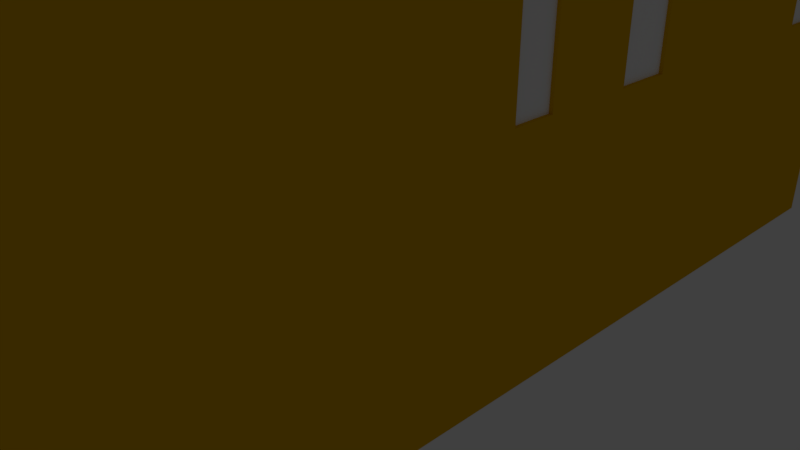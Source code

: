 # Source: Building1.blend  (saved by Blender 2.78.0; exported with 4.5.12 LTS)
import bpy
from mathutils import Matrix  # noqa: F401  (used for matrix-valued properties, if any)

bpy.ops.wm.read_factory_settings(use_empty=True)
scene = bpy.context.scene
scene.name = 'Scene'

# ---- collections
col_collection_1 = bpy.data.collections.new('Collection 1'); scene.collection.children.link(col_collection_1)
col_collection_1.hide_render = True
col_collection_1.hide_viewport = True
col_collection_2 = bpy.data.collections.new('Collection 2'); scene.collection.children.link(col_collection_2)

# ---- materials (node trees are filled in below, after node groups)
mat_windes = bpy.data.materials.new('WINDES')
mat_windes.alpha_threshold = 0.0
mat_windes.roughness = 0.5
mat_hause = bpy.data.materials.new('Hause')
mat_hause.alpha_threshold = 0.0
mat_hause.diffuse_color = (0.8, 0.4376, 0.0, 1.0)
mat_hause.roughness = 0.5
mat_hause.line_color = (0.0, 0.0, 0.0, 1.0)

# ---- material node trees
mat_windes.use_nodes = True; mat_windes.node_tree.nodes.clear()
_N = mat_windes.node_tree.nodes; _L = mat_windes.node_tree.links
n0 = _N.new('ShaderNodeOutputMaterial'); n0.name = 'Material Output'; n0.location = (300, 300)
n1 = _N.new('ShaderNodeBsdfDiffuse'); n1.name = 'Diffuse BSDF'; n1.location = (10, 300)
n1.inputs[0].default_value = (1.0, 1.0, 1.0, 1.0)
_L.new(n1.outputs[0], n0.inputs[0])
n0.is_active_output = True

# ---- world
world_world = bpy.data.worlds.new('World'); scene.world = world_world
world_world.color = (0.05088, 0.05088, 0.05088)
world_world.use_sun_shadow = False
world_world.sun_shadow_jitter_overblur = 0.0
world_world.cycles.sampling_method = 'MANUAL'

# ---- cameras
cam_camera = bpy.data.cameras.new('Camera')
cam_camera.clip_end = 100.0
cam_camera.lens = 35.0
cam_camera.sensor_width = 32.0
cam_camera.sensor_height = 18.0
cam_camera.ortho_scale = 7.314
cam_camera.dof.focus_distance = 0.0

# ---- lights
light_lamp = bpy.data.lights.new('Lamp', 'POINT')
light_lamp.transmission_factor = 0.0
light_lamp.cutoff_distance = 30.0
light_lamp.energy = 100.0
light_lamp.shadow_buffer_clip_start = 1.001
light_lamp.shadow_soft_size = 0.1
light_lamp.shadow_maximum_resolution = 0.006
light_lamp.use_absolute_resolution = True

# ---- meshes
me_cube_001 = bpy.data.meshes.new('Cube.001')
me_cube_001.from_pydata([(-1.0, -1.0, -1.0), (-1.0, -1.0, 1.0), (-1.0, 1.0, -1.0), (-1.0, 1.0, 1.0), (1.0, -1.0, -1.0), (1.0, -1.0, 1.0), (1.0, 1.0, -1.0), (1.0, 1.0, 1.0)], [], [(0, 1, 3, 2), (2, 3, 7, 6), (6, 7, 5, 4), (4, 5, 1, 0), (2, 6, 4, 0), (7, 3, 1, 5)])
me_cube_001.materials.append(mat_windes)
me_cube_001.use_remesh_preserve_volume = False
me_cube_001.use_remesh_preserve_attributes = False
me_cube_001.use_mirror_vertex_groups = False
me_cube_001.update()
me_cube = bpy.data.meshes.new('Cube')
me_cube.from_pydata([(1.0, 1.0, 0.0), (1.0, -1.0, 0.0), (-1.0, -1.0, 0.0), (-1.0, 1.0, 0.0), (1.0, 1.0, 2.0), (1.0, -1.0, 2.0), (-1.0, -1.0, 2.0), (-1.0, 1.0, 2.0), (1.0, 1.0, 0.2), (1.0, -1.0, 0.2), (-1.0, -1.0, 0.2), (-1.0, 1.0, 0.2), (1.0, 1.0, 0.8), (1.0, 1.0, 1.4), (1.0, -1.0, 0.8), (1.0, -1.0, 1.4), (-1.0, -1.0, 0.8), (-1.0, -1.0, 1.4), (-1.0, 1.0, 0.8), (-1.0, 1.0, 1.4), (1.0, 1.0, 0.68), (1.0, -1.0, 0.68), (-1.0, -1.0, 0.68), (-1.0, 1.0, 0.68), (0.3333, 1.0, 0.0), (-0.3333, 1.0, 0.0), (0.3333, -1.0, 0.0), (-0.3333, -1.0, 0.0), (0.3333, 1.0, 2.0), (-0.3333, 1.0, 2.0), (0.3333, -1.0, 2.0), (-0.3333, -1.0, 2.0), (0.3333, 1.0, 0.2), (-0.3333, 1.0, 0.2), (0.3333, -1.0, 0.2), (-0.3333, -1.0, 0.2), (0.3333, 1.0, 1.4), (-0.3333, 1.0, 1.4), (0.3333, 1.0, 0.8), (-0.3333, 1.0, 0.8), (0.3333, -1.0, 0.8), (-0.3333, -1.0, 0.8), (0.3333, -1.0, 1.4), (-0.3333, -1.0, 1.4), (0.3333, -1.0, 0.68), (-0.3333, -1.0, 0.68), (0.3333, 1.0, 0.68), (-0.3333, 1.0, 0.68), (1.0, -5.96e-08, 0.0), (-1.0, 2.98e-07, 0.0), (1.0, -5.364e-07, 2.0), (-1.0, 1.788e-07, 2.0), (-1.0, 2.98e-07, 0.2), (1.0, -5.96e-08, 0.2), (-1.0, 2.384e-07, 0.8), (-1.0, 1.788e-07, 1.4), (1.0, -2.384e-07, 0.8), (1.0, -3.576e-07, 1.4), (1.0, -2.384e-07, 0.68), (-1.0, 2.384e-07, 0.68), (-0.3386, -1.016, 2.228), (-0.3479, -1.044, 2.39), (0.3333, 5.96e-08, 0.0), (-0.3333, 1.192e-07, 0.0), (-1.0, 0.3333, 0.0), (-1.0, 0.6667, 0.0), (-1.0, 0.3333, 2.0), (-1.0, 0.6667, 2.0), (-1.0, 0.3333, 0.2), (-1.0, 0.6667, 0.2), (-1.0, 0.3333, 0.8), (-1.0, 0.6667, 0.8), (-1.0, 0.3333, 1.4), (-1.0, 0.6667, 1.4), (-1.0, 0.3333, 0.68), (-1.0, 0.6667, 0.68), (0.3333, 0.3333, 0.0), (0.3333, 0.6667, 0.0), (-0.3333, 0.3333, 0.0), (-0.3333, 0.6667, 0.0), (1.0, 0.6667, 0.0), (1.0, 0.3333, 0.0), (1.0, 0.6667, 2.0), (1.0, 0.3333, 2.0), (1.0, 0.6667, 0.2), (1.0, 0.3333, 0.2), (1.0, 0.6667, 0.8), (1.0, 0.3333, 0.8), (1.0, 0.6667, 1.4), (1.0, 0.3333, 1.4), (1.0, 0.6667, 0.68), (1.0, 0.3333, 0.68), (-1.0, 0.3333, 2.097), (-1.016, 0.3386, 2.228), (-1.044, 0.3479, 2.39), (1.0, 0.6667, 2.097), (1.0, -0.3, 0.0), (1.0, -0.3, 2.0), (1.0, -0.3, 0.2), (1.0, -0.3, 0.8), (1.0, -0.3, 1.4), (1.0, -0.3, 0.68), (1.016, 0.6772, 2.228), (1.044, 0.6957, 2.39), (-1.0, -0.3, 0.0), (-1.0, -0.3, 2.0), (-1.0, -0.3, 0.2), (-1.0, -0.3, 0.8), (-1.0, -0.3, 1.4), (-1.0, -0.3, 0.68), (0.3333, -0.3, 0.0), (-0.3333, -0.3, 0.0), (-0.4357, -1.0, 1.502), (-0.4357, -1.0, 1.898), (-0.8977, -1.0, 1.898), (-0.8977, -1.0, 1.502), (-1.0, 0.769, 1.502), (-1.0, 0.769, 1.898), (-1.0, 0.8977, 1.898), (-1.0, 0.8977, 1.502), (-0.4357, 1.0, 1.898), (-0.4357, 1.0, 1.502), (-0.8977, 1.0, 1.502), (-0.8977, 1.0, 1.898), (0.231, -1.0, 0.9023), (0.231, -1.0, 1.298), (-0.231, -1.0, 1.298), (-0.231, -1.0, 0.9023), (0.231, 1.0, 1.298), (0.231, 1.0, 0.9023), (-0.231, 1.0, 0.9023), (-0.231, 1.0, 1.298), (0.8977, 1.0, 1.898), (0.8977, 1.0, 1.502), (0.4357, 1.0, 1.502), (0.4357, 1.0, 1.898), (0.231, 1.0, 0.5777), (0.231, 1.0, 0.3023), (-0.231, 1.0, 0.3023), (-0.231, 1.0, 0.5777), (0.8977, -1.0, 1.502), (0.8977, -1.0, 1.898), (0.4357, -1.0, 1.898), (0.4357, -1.0, 1.502), (1.0, 0.231, 0.9023), (1.0, 0.231, 1.298), (1.0, 0.1023, 1.298), (1.0, 0.1023, 0.9023), (1.0, 0.231, 1.502), (1.0, 0.231, 1.898), (1.0, 0.1023, 1.898), (1.0, 0.1023, 1.502), (1.0, 0.8977, 0.9023), (1.0, 0.8977, 1.298), (1.0, 0.769, 1.298), (1.0, 0.769, 0.9023), (-1.0, 0.1023, 0.3023), (-1.0, 0.1023, 0.5777), (-1.0, 0.231, 0.5777), (-1.0, 0.231, 0.3023), (-1.0, 0.4357, 0.9023), (-1.0, 0.4357, 1.298), (-1.0, 0.5643, 1.298), (-1.0, 0.5643, 0.9023), (-1.0, 0.1023, 1.502), (-1.0, 0.1023, 1.898), (-1.0, 0.231, 1.898), (-1.0, 0.231, 1.502), (1.0, -0.1023, 0.9023), (1.0, -0.1023, 1.298), (1.0, -0.1977, 1.298), (1.0, -0.1977, 0.9023), (1.0, -0.1023, 1.502), (1.0, -0.1023, 1.898), (1.0, -0.1977, 1.898), (1.0, -0.1977, 1.502), (-0.4357, -0.9599, 1.898), (-0.4357, -0.9599, 1.502), (-0.8977, -0.9599, 1.502), (-0.8977, -0.9599, 1.898), (-0.9599, 0.769, 1.898), (-0.9599, 0.769, 1.502), (-0.9599, 0.8977, 1.502), (-0.9599, 0.8977, 1.898), (-0.4357, 0.9599, 1.502), (-0.4357, 0.9599, 1.898), (-0.8977, 0.9599, 1.898), (-0.8977, 0.9599, 1.502), (0.231, -0.9599, 1.298), (0.231, -0.9599, 0.9023), (-0.231, -0.9599, 0.9023), (-0.231, -0.9599, 1.298), (0.231, 0.9599, 0.9023), (0.231, 0.9599, 1.298), (-0.231, 0.9599, 1.298), (-0.231, 0.9599, 0.9023), (0.8977, 0.9599, 1.502), (0.8977, 0.9599, 1.898), (0.4357, 0.9599, 1.898), (0.4357, 0.9599, 1.502), (0.231, 0.9599, 0.3023), (0.231, 0.9599, 0.5777), (-0.231, 0.9599, 0.5777), (-0.231, 0.9599, 0.3023), (0.8977, -0.9599, 1.502), (0.8977, -0.9599, 1.898), (0.4357, -0.9599, 1.502), (0.4357, -0.9599, 1.898), (0.9599, 0.231, 1.298), (0.9599, 0.231, 0.9023), (0.9599, 0.1023, 0.9023), (0.9599, 0.1023, 1.298), (0.9599, 0.231, 1.898), (0.9599, 0.231, 1.502), (0.9599, 0.1023, 1.502), (0.9599, 0.1023, 1.898), (0.9599, 0.8977, 0.9023), (0.9599, 0.8977, 1.298), (0.9599, 0.769, 0.9023), (0.9599, 0.769, 1.298), (-0.9599, 0.1023, 0.5777), (-0.9599, 0.1023, 0.3023), (-0.9599, 0.231, 0.3023), (-0.9599, 0.231, 0.5777), (-0.9599, 0.4357, 1.298), (-0.9599, 0.4357, 0.9023), (-0.9599, 0.5643, 0.9023), (-0.9599, 0.5643, 1.298), (-0.9599, 0.1023, 1.898), (-0.9599, 0.1023, 1.502), (-0.9599, 0.231, 1.502), (-0.9599, 0.231, 1.898), (0.9599, -0.1023, 1.298), (0.9599, -0.1023, 0.9023), (0.9599, -0.1977, 0.9023), (0.9599, -0.1977, 1.298), (0.9599, -0.1023, 1.898), (0.9599, -0.1023, 1.502), (0.9599, -0.1977, 1.502), (0.9599, -0.1977, 1.898), (1.058, -0.3175, 2.526), (1.058, -1.058, 2.526), (-0.3528, 1.058, 2.526), (-1.058, 1.058, 2.526), (-0.3528, -1.058, 2.526), (-1.058, -1.058, 2.526), (-1.058, 0.7056, 2.526), (1.058, 1.058, 2.526), (0.3528, 1.058, 2.526), (0.3528, -1.058, 2.526), (1.058, 0.3528, 2.526), (1.058, -5.678e-07, 2.526), (-1.058, -0.3175, 2.526), (-1.058, 1.893e-07, 2.526), (-1.058, 0.3528, 2.526), (1.058, 0.7056, 2.526), (-0.3333, -1.0, 2.097), (-1.044, 1.866e-07, 2.39), (-1.016, 1.816e-07, 2.228), (-1.0, 1.788e-07, 2.097), (0.3479, -1.044, 2.39), (0.3386, -1.016, 2.228), (0.3333, -1.0, 2.097), (1.0, -1.0, 2.097), (1.016, -1.016, 2.228), (1.044, -1.044, 2.39), (1.0, 0.3333, 2.097), (1.016, 0.3386, 2.228), (1.044, 0.3479, 2.39), (-0.3333, 1.0, 2.097), (-0.3386, 1.016, 2.228), (-0.3479, 1.044, 2.39), (-1.044, -0.3131, 2.39), (-1.016, -0.3047, 2.228), (-1.0, -0.3, 2.097), (-1.0, -1.0, 2.097), (-1.016, -1.016, 2.228), (-1.044, -1.044, 2.39), (1.044, -0.3131, 2.39), (1.016, -0.3047, 2.228), (1.0, -0.3, 2.097), (1.0, -5.365e-07, 2.097), (1.016, -5.449e-07, 2.228), (1.044, -5.598e-07, 2.39), (1.044, 1.044, 2.39), (1.016, 1.016, 2.228), (1.0, 1.0, 2.097), (0.3333, 1.0, 2.097), (0.3386, 1.016, 2.228), (0.3479, 1.044, 2.39), (-1.044, 1.044, 2.39), (-1.016, 1.016, 2.228), (-1.0, 1.0, 2.097), (-1.0, 0.6667, 2.097), (-1.016, 0.6772, 2.228), (-1.044, 0.6957, 2.39), (0.9592, -0.3175, 2.526), (0.9592, -5.324e-07, 2.526), (0.9592, 0.3528, 2.526), (0.9592, 0.7056, 2.526), (0.9592, 0.9592, 2.526), (0.3528, 0.9592, 2.526), (-0.3528, 0.9592, 2.526), (-0.9592, 0.9592, 2.526), (-0.9592, 0.7056, 2.526), (-0.9592, 0.3528, 2.526), (-0.9592, 1.539e-07, 2.526), (-0.9592, -0.3175, 2.526), (-0.9592, -0.9592, 2.526), (-0.3528, -0.9592, 2.526), (0.3528, -0.9592, 2.526), (0.9592, -0.9592, 2.526), (0.9592, -5.324e-07, 2.416), (0.9592, -0.3175, 2.416), (0.9592, -0.9592, 2.416), (0.9592, 0.3528, 2.416), (0.9592, 0.7056, 2.416), (0.9592, 0.9592, 2.416), (0.3528, 0.9592, 2.416), (-0.3528, 0.9592, 2.416), (-0.9592, 0.9592, 2.416), (-0.9592, 0.7056, 2.416), (-0.9592, 0.3528, 2.416), (-0.9592, 1.539e-07, 2.416), (-0.9592, -0.3175, 2.416), (-0.9592, -0.9592, 2.416), (-0.3528, -0.9592, 2.416), (0.3528, -0.9592, 2.416), (-0.3528, -0.3175, 2.416), (0.3528, -0.3175, 2.416), (-0.3528, -5.96e-08, 2.416), (0.3528, -2.98e-07, 2.416), (-0.3528, 0.3528, 2.416), (0.3528, 0.3528, 2.416), (-0.3528, 0.7056, 2.416), (0.3528, 0.7056, 2.416)], [], [(111, 27, 2, 104), (268, 103, 255, 250), (100, 97, 5, 15), (170, 171, 234, 235), (117, 118, 183, 180), (33, 25, 3, 11), (47, 33, 11, 23), (65, 69, 11, 3), (27, 35, 10, 2), (96, 98, 9, 1), (156, 157, 220, 221), (37, 39, 18, 19), (75, 71, 18, 23), (71, 73, 19, 18), (45, 41, 16, 22), (41, 43, 17, 16), (101, 99, 14, 21), (99, 100, 15, 14), (98, 101, 21, 9), (35, 45, 22, 10), (69, 75, 23, 11), (39, 47, 23, 18), (12, 20, 46, 38), (38, 46, 47, 39), (9, 21, 44, 34), (34, 44, 45, 35), (14, 15, 42, 40), (169, 170, 235, 232), (21, 14, 40, 44), (44, 40, 41, 45), (13, 12, 38, 36), (119, 116, 181, 182), (130, 131, 194, 195), (28, 36, 37, 29), (1, 9, 34, 26), (26, 34, 35, 27), (20, 8, 32, 46), (171, 168, 233, 234), (8, 0, 24, 32), (32, 24, 25, 33), (116, 117, 180, 181), (42, 30, 31, 43), (271, 290, 243, 242), (103, 284, 247, 255), (96, 1, 26, 110), (110, 26, 27, 111), (76, 62, 63, 78), (81, 48, 62, 76), (295, 94, 254, 246), (265, 278, 240, 241), (106, 109, 59, 52), (85, 91, 58, 53), (129, 130, 195, 192), (91, 87, 56, 58), (107, 108, 55, 54), (109, 107, 54, 59), (81, 85, 53, 48), (104, 106, 52, 49), (108, 105, 51, 55), (168, 169, 232, 233), (94, 257, 253, 254), (78, 63, 49, 64), (25, 79, 65, 3), (79, 78, 64, 65), (61, 260, 249, 244), (257, 272, 252, 253), (13, 4, 82, 88), (88, 82, 83, 89), (0, 8, 84, 80), (80, 84, 85, 81), (20, 12, 86, 90), (90, 86, 87, 91), (131, 128, 193, 194), (86, 88, 89, 87), (8, 20, 90, 84), (84, 90, 91, 85), (260, 265, 241, 249), (283, 268, 250, 251), (289, 271, 242, 248), (272, 277, 245, 252), (0, 80, 77, 24), (80, 81, 76, 77), (24, 77, 79, 25), (77, 76, 78, 79), (142, 143, 206, 207), (68, 74, 75, 69), (54, 55, 72, 70), (128, 129, 192, 193), (59, 54, 70, 74), (74, 70, 71, 75), (49, 52, 68, 64), (64, 68, 69, 65), (141, 142, 207, 205), (72, 66, 67, 73), (17, 6, 105, 108), (2, 10, 106, 104), (22, 16, 107, 109), (16, 17, 108, 107), (10, 22, 109, 106), (62, 110, 111, 63), (48, 96, 110, 62), (278, 283, 251, 240), (284, 289, 248, 247), (53, 58, 101, 98), (143, 140, 204, 206), (58, 56, 99, 101), (48, 53, 98, 96), (154, 155, 218, 219), (290, 295, 246, 243), (63, 111, 104, 49), (43, 31, 113, 112), (31, 6, 114, 113), (6, 17, 115, 114), (17, 43, 112, 115), (73, 67, 117, 116), (67, 7, 118, 117), (7, 19, 119, 118), (19, 73, 116, 119), (29, 37, 121, 120), (37, 19, 122, 121), (19, 7, 123, 122), (7, 29, 120, 123), (40, 42, 125, 124), (42, 43, 126, 125), (43, 41, 127, 126), (41, 40, 124, 127), (36, 38, 129, 128), (38, 39, 130, 129), (39, 37, 131, 130), (37, 36, 128, 131), (4, 13, 133, 132), (13, 36, 134, 133), (36, 28, 135, 134), (28, 4, 132, 135), (46, 32, 137, 136), (32, 33, 138, 137), (33, 47, 139, 138), (47, 46, 136, 139), (15, 5, 141, 140), (5, 30, 142, 141), (30, 42, 143, 142), (42, 15, 140, 143), (87, 89, 145, 144), (89, 57, 146, 145), (57, 56, 147, 146), (56, 87, 144, 147), (89, 83, 149, 148), (83, 50, 150, 149), (50, 57, 151, 150), (57, 89, 148, 151), (12, 13, 153, 152), (13, 88, 154, 153), (88, 86, 155, 154), (86, 12, 152, 155), (52, 59, 157, 156), (59, 74, 158, 157), (74, 68, 159, 158), (68, 52, 156, 159), (70, 72, 161, 160), (72, 73, 162, 161), (73, 71, 163, 162), (71, 70, 160, 163), (55, 51, 165, 164), (51, 66, 166, 165), (66, 72, 167, 166), (72, 55, 164, 167), (56, 57, 169, 168), (57, 100, 170, 169), (100, 99, 171, 170), (99, 56, 168, 171), (57, 50, 173, 172), (50, 97, 174, 173), (97, 100, 175, 174), (100, 57, 172, 175), (159, 156, 221, 222), (118, 119, 182, 183), (157, 158, 223, 220), (144, 145, 208, 209), (158, 159, 222, 223), (147, 144, 209, 210), (145, 146, 211, 208), (132, 133, 196, 197), (146, 147, 210, 211), (135, 132, 197, 198), (172, 173, 236, 237), (133, 134, 199, 196), (120, 121, 184, 185), (175, 172, 237, 238), (134, 135, 198, 199), (123, 120, 185, 186), (173, 174, 239, 236), (160, 161, 224, 225), (121, 122, 187, 184), (174, 175, 238, 239), (163, 160, 225, 226), (122, 123, 186, 187), (161, 162, 227, 224), (148, 149, 212, 213), (162, 163, 226, 227), (151, 148, 213, 214), (149, 150, 215, 212), (136, 137, 200, 201), (150, 151, 214, 215), (139, 136, 201, 202), (137, 138, 203, 200), (124, 125, 188, 189), (138, 139, 202, 203), (127, 124, 189, 190), (164, 165, 228, 229), (125, 126, 191, 188), (112, 113, 176, 177), (167, 164, 229, 230), (126, 127, 190, 191), (115, 112, 177, 178), (165, 166, 231, 228), (152, 153, 217, 216), (113, 114, 179, 176), (166, 167, 230, 231), (155, 152, 216, 218), (114, 115, 178, 179), (153, 154, 219, 217), (140, 141, 205, 204), (277, 61, 244, 245), (6, 31, 256, 275), (275, 256, 60, 276), (276, 60, 61, 277), (7, 67, 293, 292), (292, 293, 294, 291), (291, 294, 295, 290), (4, 28, 287, 286), (286, 287, 288, 285), (285, 288, 289, 284), (97, 50, 281, 280), (280, 281, 282, 279), (279, 282, 283, 278), (105, 6, 275, 274), (274, 275, 276, 273), (273, 276, 277, 272), (28, 29, 269, 287), (287, 269, 270, 288), (288, 270, 271, 289), (50, 83, 266, 281), (281, 266, 267, 282), (282, 267, 268, 283), (30, 5, 263, 262), (262, 263, 264, 261), (261, 264, 265, 260), (51, 105, 274, 259), (259, 274, 273, 258), (258, 273, 272, 257), (31, 30, 262, 256), (256, 262, 261, 60), (60, 261, 260, 61), (66, 51, 259, 92), (92, 259, 258, 93), (93, 258, 257, 94), (5, 97, 280, 263), (263, 280, 279, 264), (264, 279, 278, 265), (67, 66, 92, 293), (293, 92, 93, 294), (294, 93, 94, 295), (82, 4, 286, 95), (95, 286, 285, 102), (102, 285, 284, 103), (29, 7, 292, 269), (269, 292, 291, 270), (270, 291, 290, 271), (83, 82, 95, 266), (266, 95, 102, 267), (267, 102, 103, 268), (308, 309, 326, 325), (240, 251, 297, 296), (251, 250, 298, 297), (250, 255, 299, 298), (255, 247, 300, 299), (247, 248, 301, 300), (248, 242, 302, 301), (242, 243, 303, 302), (243, 246, 304, 303), (246, 254, 305, 304), (254, 253, 306, 305), (253, 252, 307, 306), (252, 245, 308, 307), (245, 244, 309, 308), (244, 249, 310, 309), (249, 241, 311, 310), (241, 240, 296, 311), (334, 319, 320, 321), (301, 302, 319, 318), (309, 310, 327, 326), (302, 303, 320, 319), (296, 297, 312, 313), (310, 311, 314, 327), (303, 304, 321, 320), (311, 296, 313, 314), (304, 305, 322, 321), (297, 298, 315, 312), (305, 306, 323, 322), (298, 299, 316, 315), (306, 307, 324, 323), (299, 300, 317, 316), (307, 308, 325, 324), (300, 301, 318, 317), (335, 318, 319, 334), (316, 317, 318, 335), (327, 329, 328, 326), (326, 328, 324, 325), (314, 313, 329, 327), (329, 331, 330, 328), (328, 330, 323, 324), (313, 312, 331, 329), (331, 333, 332, 330), (330, 332, 322, 323), (312, 315, 333, 331), (333, 335, 334, 332), (332, 334, 321, 322), (315, 316, 335, 333)])
me_cube.materials.append(mat_hause)
me_cube.use_remesh_preserve_volume = False
me_cube.use_remesh_preserve_attributes = False
me_cube.use_mirror_vertex_groups = False
me_cube.update()

# ---- objects
ob_lamp = bpy.data.objects.new('Lamp', light_lamp)
ob_camera = bpy.data.objects.new('Camera', cam_camera)
ob_cube_001 = bpy.data.objects.new('Cube.001', me_cube_001)
ob_cube = bpy.data.objects.new('Cube', me_cube)

# ---- transforms, parenting, visibility, modifiers, constraints
ob_lamp.location = (4.076, 1.005, 5.904)
ob_lamp.rotation_euler = (0.6503, 0.05522, 1.866)
ob_lamp.lock_rotations_4d = False
ob_lamp.empty_display_type = 'ARROWS'
ob_lamp.color = (0.0, 0.0, 0.0, 0.0)
ob_lamp.lineart.crease_threshold = 0.0
ob_camera.location = (7.481, -6.508, 5.344)
ob_camera.rotation_euler = (1.109, 0.0, 0.8149)
ob_camera.lock_rotations_4d = False
ob_camera.empty_display_type = 'ARROWS'
ob_camera.color = (0.0, 0.0, 0.0, 0.0)
ob_camera.display_type = 'WIRE'
ob_camera.lineart.crease_threshold = 0.0
ob_cube_001.location = (0.0, 0.0, 3.13)
ob_cube_001.scale = (3.055, 4.92, 3.055)
ob_cube_001.lineart.crease_threshold = 0.0
ob_cube.location = (0.0, 0.0, 0.0)
ob_cube.scale = (3.1, 5.3, 3.1)
ob_cube.lock_rotations_4d = False
ob_cube.empty_display_type = 'ARROWS'
ob_cube.lineart.crease_threshold = 0.0

# ---- collection membership
col_collection_1.objects.link(ob_lamp)
col_collection_1.objects.link(ob_camera)
col_collection_2.objects.link(ob_cube_001)
col_collection_2.objects.link(ob_cube)

# ---- scene / render settings (as saved in the file)
scene.camera = ob_camera
scene.frame_start = 1; scene.frame_end = 250; scene.frame_set(1)
scene.render.engine = 'CYCLES'
scene.render.resolution_percentage = 50
scene.render.dither_intensity = 0.0
scene.cycles.use_denoising = False
scene.cycles.samples = 128
scene.cycles.sampling_pattern = 'TABULATED_SOBOL'
scene.cycles.light_sampling_threshold = 0.0
scene.cycles.use_adaptive_sampling = False
scene.cycles.use_light_tree = False
scene.cycles.blur_glossy = 0.0
scene.cycles.sample_clamp_indirect = 0.0
scene.view_settings.view_transform = 'Standard'
bpy.context.view_layer.update()
